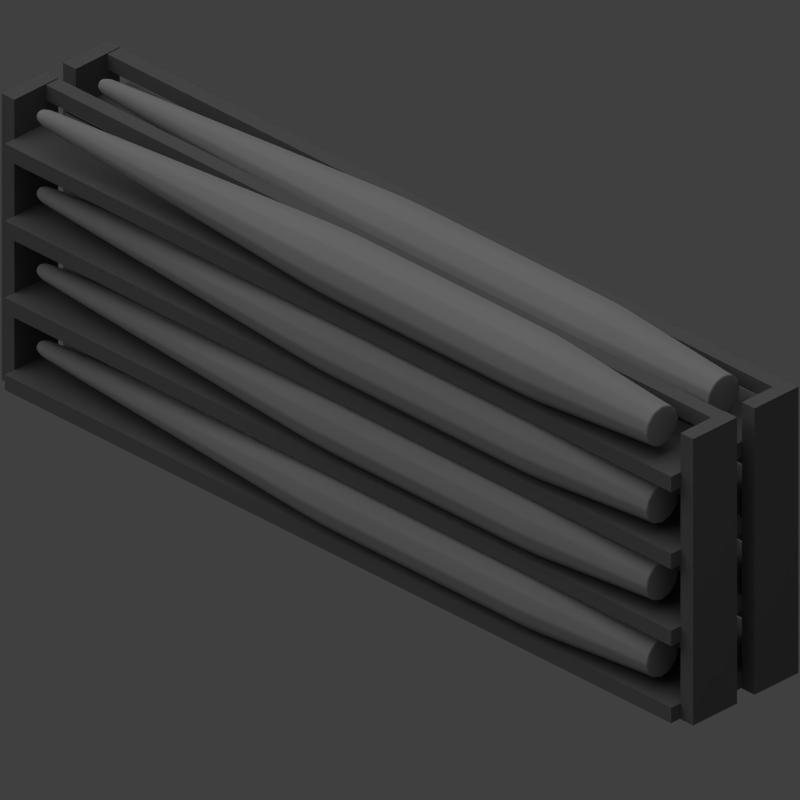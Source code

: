 # Source: korath_piercer_storage.blend  (saved by Blender 2.76.0; exported with 4.5.12 LTS)
import bpy
from mathutils import Matrix  # noqa: F401  (used for matrix-valued properties, if any)

bpy.ops.wm.read_factory_settings(use_empty=True)
scene = bpy.context.scene
scene.name = 'Scene'

# ---- collections
col_collection_1 = bpy.data.collections.new('Collection 1'); scene.collection.children.link(col_collection_1)

# ---- materials (node trees are filled in below, after node groups)
mat_material_001 = bpy.data.materials.new('Material.001')
mat_material_001.alpha_threshold = 0.0
mat_material_001.use_transparent_shadow = False
mat_material_001.diffuse_color = (0.3588, 0.3588, 0.3588, 1.0)
mat_material_001.roughness = 0.5
mat_material_001.line_color = (0.0, 0.0, 0.0, 1.0)
mat_material = bpy.data.materials.new('Material')
mat_material.alpha_threshold = 0.0
mat_material.use_transparent_shadow = False
mat_material.diffuse_color = (0.1626, 0.1626, 0.1626, 1.0)
mat_material.roughness = 0.5
mat_material_000 = bpy.data.materials.new('Material.000')
mat_material_000.alpha_threshold = 0.0
mat_material_000.use_transparent_shadow = False
mat_material_000.diffuse_color = (0.3588, 0.3588, 0.3588, 1.0)
mat_material_000.roughness = 0.5
mat_material_000.line_color = (0.0, 0.0, 0.0, 1.0)
mat_material_002 = bpy.data.materials.new('Material.002')
mat_material_002.alpha_threshold = 0.0
mat_material_002.use_transparent_shadow = False
mat_material_002.diffuse_color = (0.3588, 0.3588, 0.3588, 1.0)
mat_material_002.roughness = 0.5
mat_material_002.line_color = (0.0, 0.0, 0.0, 1.0)
mat_material_003 = bpy.data.materials.new('Material.003')
mat_material_003.alpha_threshold = 0.0
mat_material_003.use_transparent_shadow = False
mat_material_003.diffuse_color = (0.3588, 0.3588, 0.3588, 1.0)
mat_material_003.roughness = 0.5
mat_material_003.line_color = (0.0, 0.0, 0.0, 1.0)
mat_material_004 = bpy.data.materials.new('Material.004')
mat_material_004.alpha_threshold = 0.0
mat_material_004.use_transparent_shadow = False
mat_material_004.diffuse_color = (0.3588, 0.3588, 0.3588, 1.0)
mat_material_004.roughness = 0.5
mat_material_004.line_color = (0.0, 0.0, 0.0, 1.0)
mat_material_005 = bpy.data.materials.new('Material.005')
mat_material_005.alpha_threshold = 0.0
mat_material_005.use_transparent_shadow = False
mat_material_005.diffuse_color = (0.3588, 0.3588, 0.3588, 1.0)
mat_material_005.roughness = 0.5
mat_material_005.line_color = (0.0, 0.0, 0.0, 1.0)
mat_material_006 = bpy.data.materials.new('Material.006')
mat_material_006.alpha_threshold = 0.0
mat_material_006.use_transparent_shadow = False
mat_material_006.diffuse_color = (0.3588, 0.3588, 0.3588, 1.0)
mat_material_006.roughness = 0.5
mat_material_006.line_color = (0.0, 0.0, 0.0, 1.0)
mat_material_007 = bpy.data.materials.new('Material.007')
mat_material_007.alpha_threshold = 0.0
mat_material_007.use_transparent_shadow = False
mat_material_007.diffuse_color = (0.3588, 0.3588, 0.3588, 1.0)
mat_material_007.roughness = 0.5
mat_material_007.line_color = (0.0, 0.0, 0.0, 1.0)

# ---- material node trees

# ---- world
world_world = bpy.data.worlds.new('World'); scene.world = world_world
world_world.color = (0.05088, 0.05088, 0.05088)
world_world.use_sun_shadow = False
world_world.sun_shadow_jitter_overblur = 0.0
world_world.cycles.sampling_method = 'MANUAL'
world_world.cycles.sample_map_resolution = 256

# ---- cameras
cam_camera = bpy.data.cameras.new('Camera')
cam_camera.type = 'ORTHO'
cam_camera.clip_end = 100.0
cam_camera.lens = 35.0
cam_camera.sensor_width = 32.0
cam_camera.sensor_height = 18.0
cam_camera.ortho_scale = 9.0
cam_camera.dof.focus_distance = 0.0
cam_camera.dof.aperture_fstop = 128.0

# ---- lights
light_sun = bpy.data.lights.new('Sun', 'SUN')
light_sun.transmission_factor = 0.0
light_sun.angle = 1.571
light_sun.energy = 1.0
light_sun.shadow_buffer_clip_start = 0.5
light_sun.shadow_soft_size = 1.0
light_sun.shadow_cascade_max_distance = 1000.0
light_sun.cycles.use_multiple_importance_sampling = False
light_lamp = bpy.data.lights.new('Lamp', 'POINT')
light_lamp.transmission_factor = 0.0
light_lamp.cutoff_distance = 30.0
light_lamp.energy = 5.0
light_lamp.shadow_buffer_clip_start = 1.001
light_lamp.shadow_soft_size = 1.0
light_lamp.shadow_maximum_resolution = 0.006
light_lamp.use_absolute_resolution = True
light_lamp.cycles.use_multiple_importance_sampling = False
light_lamp_001 = bpy.data.lights.new('Lamp.001', 'POINT')
light_lamp_001.transmission_factor = 0.0
light_lamp_001.cutoff_distance = 30.0
light_lamp_001.energy = 2.0
light_lamp_001.shadow_buffer_clip_start = 1.001
light_lamp_001.shadow_soft_size = 1.0
light_lamp_001.shadow_maximum_resolution = 0.006
light_lamp_001.use_absolute_resolution = True
light_lamp_001.cycles.use_multiple_importance_sampling = False

# ---- meshes
me_cylinder = bpy.data.meshes.new('Cylinder')
me_cylinder.from_pydata([(1.887e-07, 1.7, 1.0), (1.887e-07, -6.7, 1.0), (0.5, 1.7, 0.866), (0.5, -6.7, 0.866), (0.866, 1.7, 0.5), (0.866, -6.7, 0.5), (1.0, 1.7, 0.0), (1.0, -6.7, 1.788e-07), (0.866, 1.7, -0.5), (0.866, -6.7, -0.5), (0.5, 1.7, -0.866), (0.5, -6.7, -0.866), (3.397e-07, 1.7, -1.0), (3.397e-07, -6.7, -1.0), (-0.5, 1.7, -0.866), (-0.5, -6.7, -0.866), (-0.866, 1.7, -0.5), (-0.866, -6.7, -0.5), (-1.0, 1.7, -4.172e-07), (-1.0, -6.7, -2.384e-07), (-0.866, 1.7, 0.5), (-0.866, -6.7, 0.5), (-0.5, 1.7, 0.866), (-0.5, -6.7, 0.866), (1.815e-07, 13.09, 0.2718), (0.1359, 13.09, 0.2353), (0.2354, 13.09, 0.1359), (0.2718, 13.09, -6.859e-06), (0.2354, 13.09, -0.1359), (0.1359, 13.09, -0.2354), (2.225e-07, 13.09, -0.2718), (-0.1359, 13.09, -0.2354), (-0.2354, 13.09, -0.1359), (-0.2718, 13.09, -6.972e-06), (-0.2354, 13.09, 0.1359), (-0.1359, 13.09, 0.2353), (1.805e-07, 13.41, 0.1714), (0.08572, 13.41, 0.1485), (0.1485, 13.41, 0.08571), (0.1714, 13.41, -7.379e-06), (0.1485, 13.41, -0.08573), (0.08572, 13.41, -0.1485), (2.064e-07, 13.41, -0.1714), (-0.08572, 13.41, -0.1485), (-0.1485, 13.41, -0.08573), (-0.1714, 13.41, -7.451e-06), (-0.1485, 13.41, 0.08571), (-0.08572, 13.41, 0.1485), (4.237e-07, -11.18, 0.6486), (0.3243, -11.18, 0.5617), (0.5617, -11.18, 0.3243), (0.6486, -11.18, 2.097e-06), (0.5617, -11.18, -0.3243), (0.3243, -11.18, -0.5617), (5.216e-07, -11.18, -0.6486), (-0.3243, -11.18, -0.5617), (-0.5617, -11.18, -0.3243), (-0.6486, -11.18, 1.827e-06), (-0.5617, -11.18, 0.3243), (-0.3243, -11.18, 0.5617), (4.237e-07, -11.39, 0.6486), (0.3243, -11.39, 0.5617), (0.5617, -11.39, 0.3243), (0.6486, -11.39, 2.097e-06), (0.5617, -11.39, -0.3243), (0.3243, -11.39, -0.5617), (5.216e-07, -11.39, -0.6486), (-0.3243, -11.39, -0.5617), (-0.5617, -11.39, -0.3243), (-0.6486, -11.39, 1.827e-06), (-0.5617, -11.39, 0.3243), (-0.3243, -11.39, 0.5617)], [], [(0, 1, 3, 2), (2, 3, 5, 4), (4, 5, 7, 6), (6, 7, 9, 8), (8, 9, 11, 10), (10, 11, 13, 12), (12, 13, 15, 14), (14, 15, 17, 16), (16, 17, 19, 18), (18, 19, 21, 20), (1, 23, 59, 48), (22, 23, 1, 0), (20, 21, 23, 22), (22, 0, 24, 35), (35, 24, 36, 47), (20, 22, 35, 34), (18, 20, 34, 33), (16, 18, 33, 32), (14, 16, 32, 31), (12, 14, 31, 30), (10, 12, 30, 29), (8, 10, 29, 28), (6, 8, 28, 27), (4, 6, 27, 26), (2, 4, 26, 25), (0, 2, 25, 24), (36, 37, 38, 39, 40, 41, 42, 43, 44, 45, 46, 47), (34, 35, 47, 46), (33, 34, 46, 45), (32, 33, 45, 44), (31, 32, 44, 43), (30, 31, 43, 42), (29, 30, 42, 41), (28, 29, 41, 40), (27, 28, 40, 39), (26, 27, 39, 38), (25, 26, 38, 37), (24, 25, 37, 36), (48, 59, 71, 60), (23, 21, 58, 59), (21, 19, 57, 58), (19, 17, 56, 57), (17, 15, 55, 56), (15, 13, 54, 55), (13, 11, 53, 54), (11, 9, 52, 53), (9, 7, 51, 52), (7, 5, 50, 51), (5, 3, 49, 50), (3, 1, 48, 49), (61, 60, 71, 70, 69, 68, 67, 66, 65, 64, 63, 62), (59, 58, 70, 71), (58, 57, 69, 70), (57, 56, 68, 69), (56, 55, 67, 68), (55, 54, 66, 67), (54, 53, 65, 66), (53, 52, 64, 65), (52, 51, 63, 64), (51, 50, 62, 63), (50, 49, 61, 62), (49, 48, 60, 61)])
me_cylinder.materials.append(mat_material_001)
me_cylinder.use_remesh_preserve_volume = False
me_cylinder.use_remesh_preserve_attributes = False
me_cylinder.use_mirror_vertex_groups = False
me_cylinder.update()
me_cube_001 = bpy.data.meshes.new('Cube.001')
me_cube_001.from_pydata([(-1.0, -1.0, -1.0), (-1.0, -1.0, 1.0), (-1.0, 1.0, -1.0), (-1.0, 1.0, 1.0), (1.0, -1.0, -1.0), (1.0, -1.0, 1.0), (1.0, 1.0, -1.0), (1.0, 1.0, 1.0)], [], [(1, 3, 2, 0), (3, 7, 6, 2), (7, 5, 4, 6), (5, 1, 0, 4), (0, 2, 6, 4), (5, 7, 3, 1)])
me_cube_001.materials.append(mat_material)
me_cube_001.use_remesh_preserve_volume = False
me_cube_001.use_remesh_preserve_attributes = False
me_cube_001.use_mirror_vertex_groups = False
me_cube_001.update()
me_cube_002 = bpy.data.meshes.new('Cube.002')
me_cube_002.from_pydata([(-1.0, -1.0, -1.0), (-1.0, -1.0, 1.0), (-1.0, 1.0, -1.0), (-1.0, 1.0, 1.0), (1.0, -1.0, -1.0), (1.0, -1.0, 1.0), (1.0, 1.0, -1.0), (1.0, 1.0, 1.0)], [], [(1, 3, 2, 0), (3, 7, 6, 2), (7, 5, 4, 6), (5, 1, 0, 4), (0, 2, 6, 4), (5, 7, 3, 1)])
me_cube_002.materials.append(mat_material)
me_cube_002.use_remesh_preserve_volume = False
me_cube_002.use_remesh_preserve_attributes = False
me_cube_002.use_mirror_vertex_groups = False
me_cube_002.update()
me_cube_003 = bpy.data.meshes.new('Cube.003')
me_cube_003.from_pydata([(-1.0, -1.0, -1.0), (-1.0, -1.0, 1.0), (-1.0, 1.0, -1.0), (-1.0, 1.0, 1.0), (1.0, -1.0, -1.0), (1.0, -1.0, 1.0), (1.0, 1.0, -1.0), (1.0, 1.0, 1.0)], [], [(1, 3, 2, 0), (3, 7, 6, 2), (7, 5, 4, 6), (5, 1, 0, 4), (0, 2, 6, 4), (5, 7, 3, 1)])
me_cube_003.materials.append(mat_material)
me_cube_003.use_remesh_preserve_volume = False
me_cube_003.use_remesh_preserve_attributes = False
me_cube_003.use_mirror_vertex_groups = False
me_cube_003.update()
me_cube_004 = bpy.data.meshes.new('Cube.004')
me_cube_004.from_pydata([(-1.0, -1.0, -1.0), (-1.0, -1.0, 1.0), (-1.0, 1.0, -1.0), (-1.0, 1.0, 1.0), (1.0, -1.0, -1.0), (1.0, -1.0, 1.0), (1.0, 1.0, -1.0), (1.0, 1.0, 1.0)], [], [(1, 3, 2, 0), (3, 7, 6, 2), (7, 5, 4, 6), (5, 1, 0, 4), (0, 2, 6, 4), (5, 7, 3, 1)])
me_cube_004.use_remesh_preserve_volume = False
me_cube_004.use_remesh_preserve_attributes = False
me_cube_004.use_mirror_vertex_groups = False
me_cube_004.update()
me_cube_005 = bpy.data.meshes.new('Cube.005')
me_cube_005.from_pydata([(-1.0, -1.0, -1.0), (-1.0, -1.0, 1.0), (-1.0, 1.0, -1.0), (-1.0, 1.0, 1.0), (1.0, -1.0, -1.0), (1.0, -1.0, 1.0), (1.0, 1.0, -1.0), (1.0, 1.0, 1.0)], [], [(1, 3, 2, 0), (3, 7, 6, 2), (7, 5, 4, 6), (5, 1, 0, 4), (0, 2, 6, 4), (5, 7, 3, 1)])
me_cube_005.materials.append(mat_material)
me_cube_005.use_remesh_preserve_volume = False
me_cube_005.use_remesh_preserve_attributes = False
me_cube_005.use_mirror_vertex_groups = False
me_cube_005.update()
me_cylinder_001 = bpy.data.meshes.new('Cylinder.001')
me_cylinder_001.from_pydata([(1.887e-07, 1.7, 1.0), (1.887e-07, -6.7, 1.0), (0.5, 1.7, 0.866), (0.5, -6.7, 0.866), (0.866, 1.7, 0.5), (0.866, -6.7, 0.5), (1.0, 1.7, 0.0), (1.0, -6.7, 1.788e-07), (0.866, 1.7, -0.5), (0.866, -6.7, -0.5), (0.5, 1.7, -0.866), (0.5, -6.7, -0.866), (3.397e-07, 1.7, -1.0), (3.397e-07, -6.7, -1.0), (-0.5, 1.7, -0.866), (-0.5, -6.7, -0.866), (-0.866, 1.7, -0.5), (-0.866, -6.7, -0.5), (-1.0, 1.7, -4.172e-07), (-1.0, -6.7, -2.384e-07), (-0.866, 1.7, 0.5), (-0.866, -6.7, 0.5), (-0.5, 1.7, 0.866), (-0.5, -6.7, 0.866), (1.815e-07, 13.09, 0.2718), (0.1359, 13.09, 0.2353), (0.2354, 13.09, 0.1359), (0.2718, 13.09, -6.859e-06), (0.2354, 13.09, -0.1359), (0.1359, 13.09, -0.2354), (2.225e-07, 13.09, -0.2718), (-0.1359, 13.09, -0.2354), (-0.2354, 13.09, -0.1359), (-0.2718, 13.09, -6.972e-06), (-0.2354, 13.09, 0.1359), (-0.1359, 13.09, 0.2353), (1.805e-07, 13.41, 0.1714), (0.08572, 13.41, 0.1485), (0.1485, 13.41, 0.08571), (0.1714, 13.41, -7.379e-06), (0.1485, 13.41, -0.08573), (0.08572, 13.41, -0.1485), (2.064e-07, 13.41, -0.1714), (-0.08572, 13.41, -0.1485), (-0.1485, 13.41, -0.08573), (-0.1714, 13.41, -7.451e-06), (-0.1485, 13.41, 0.08571), (-0.08572, 13.41, 0.1485), (4.237e-07, -11.18, 0.6486), (0.3243, -11.18, 0.5617), (0.5617, -11.18, 0.3243), (0.6486, -11.18, 2.097e-06), (0.5617, -11.18, -0.3243), (0.3243, -11.18, -0.5617), (5.216e-07, -11.18, -0.6486), (-0.3243, -11.18, -0.5617), (-0.5617, -11.18, -0.3243), (-0.6486, -11.18, 1.827e-06), (-0.5617, -11.18, 0.3243), (-0.3243, -11.18, 0.5617), (4.237e-07, -11.39, 0.6486), (0.3243, -11.39, 0.5617), (0.5617, -11.39, 0.3243), (0.6486, -11.39, 2.097e-06), (0.5617, -11.39, -0.3243), (0.3243, -11.39, -0.5617), (5.216e-07, -11.39, -0.6486), (-0.3243, -11.39, -0.5617), (-0.5617, -11.39, -0.3243), (-0.6486, -11.39, 1.827e-06), (-0.5617, -11.39, 0.3243), (-0.3243, -11.39, 0.5617)], [], [(0, 1, 3, 2), (2, 3, 5, 4), (4, 5, 7, 6), (6, 7, 9, 8), (8, 9, 11, 10), (10, 11, 13, 12), (12, 13, 15, 14), (14, 15, 17, 16), (16, 17, 19, 18), (18, 19, 21, 20), (1, 23, 59, 48), (22, 23, 1, 0), (20, 21, 23, 22), (22, 0, 24, 35), (35, 24, 36, 47), (20, 22, 35, 34), (18, 20, 34, 33), (16, 18, 33, 32), (14, 16, 32, 31), (12, 14, 31, 30), (10, 12, 30, 29), (8, 10, 29, 28), (6, 8, 28, 27), (4, 6, 27, 26), (2, 4, 26, 25), (0, 2, 25, 24), (36, 37, 38, 39, 40, 41, 42, 43, 44, 45, 46, 47), (34, 35, 47, 46), (33, 34, 46, 45), (32, 33, 45, 44), (31, 32, 44, 43), (30, 31, 43, 42), (29, 30, 42, 41), (28, 29, 41, 40), (27, 28, 40, 39), (26, 27, 39, 38), (25, 26, 38, 37), (24, 25, 37, 36), (48, 59, 71, 60), (23, 21, 58, 59), (21, 19, 57, 58), (19, 17, 56, 57), (17, 15, 55, 56), (15, 13, 54, 55), (13, 11, 53, 54), (11, 9, 52, 53), (9, 7, 51, 52), (7, 5, 50, 51), (5, 3, 49, 50), (3, 1, 48, 49), (61, 60, 71, 70, 69, 68, 67, 66, 65, 64, 63, 62), (59, 58, 70, 71), (58, 57, 69, 70), (57, 56, 68, 69), (56, 55, 67, 68), (55, 54, 66, 67), (54, 53, 65, 66), (53, 52, 64, 65), (52, 51, 63, 64), (51, 50, 62, 63), (50, 49, 61, 62), (49, 48, 60, 61)])
me_cylinder_001.materials.append(mat_material_000)
me_cylinder_001.use_remesh_preserve_volume = False
me_cylinder_001.use_remesh_preserve_attributes = False
me_cylinder_001.use_mirror_vertex_groups = False
me_cylinder_001.update()
me_cylinder_002 = bpy.data.meshes.new('Cylinder.002')
me_cylinder_002.from_pydata([(1.887e-07, 1.7, 1.0), (1.887e-07, -6.7, 1.0), (0.5, 1.7, 0.866), (0.5, -6.7, 0.866), (0.866, 1.7, 0.5), (0.866, -6.7, 0.5), (1.0, 1.7, 0.0), (1.0, -6.7, 1.788e-07), (0.866, 1.7, -0.5), (0.866, -6.7, -0.5), (0.5, 1.7, -0.866), (0.5, -6.7, -0.866), (3.397e-07, 1.7, -1.0), (3.397e-07, -6.7, -1.0), (-0.5, 1.7, -0.866), (-0.5, -6.7, -0.866), (-0.866, 1.7, -0.5), (-0.866, -6.7, -0.5), (-1.0, 1.7, -4.172e-07), (-1.0, -6.7, -2.384e-07), (-0.866, 1.7, 0.5), (-0.866, -6.7, 0.5), (-0.5, 1.7, 0.866), (-0.5, -6.7, 0.866), (1.815e-07, 13.09, 0.2718), (0.1359, 13.09, 0.2353), (0.2354, 13.09, 0.1359), (0.2718, 13.09, -6.859e-06), (0.2354, 13.09, -0.1359), (0.1359, 13.09, -0.2354), (2.225e-07, 13.09, -0.2718), (-0.1359, 13.09, -0.2354), (-0.2354, 13.09, -0.1359), (-0.2718, 13.09, -6.972e-06), (-0.2354, 13.09, 0.1359), (-0.1359, 13.09, 0.2353), (1.805e-07, 13.41, 0.1714), (0.08572, 13.41, 0.1485), (0.1485, 13.41, 0.08571), (0.1714, 13.41, -7.379e-06), (0.1485, 13.41, -0.08573), (0.08572, 13.41, -0.1485), (2.064e-07, 13.41, -0.1714), (-0.08572, 13.41, -0.1485), (-0.1485, 13.41, -0.08573), (-0.1714, 13.41, -7.451e-06), (-0.1485, 13.41, 0.08571), (-0.08572, 13.41, 0.1485), (4.237e-07, -11.18, 0.6486), (0.3243, -11.18, 0.5617), (0.5617, -11.18, 0.3243), (0.6486, -11.18, 2.097e-06), (0.5617, -11.18, -0.3243), (0.3243, -11.18, -0.5617), (5.216e-07, -11.18, -0.6486), (-0.3243, -11.18, -0.5617), (-0.5617, -11.18, -0.3243), (-0.6486, -11.18, 1.827e-06), (-0.5617, -11.18, 0.3243), (-0.3243, -11.18, 0.5617), (4.237e-07, -11.39, 0.6486), (0.3243, -11.39, 0.5617), (0.5617, -11.39, 0.3243), (0.6486, -11.39, 2.097e-06), (0.5617, -11.39, -0.3243), (0.3243, -11.39, -0.5617), (5.216e-07, -11.39, -0.6486), (-0.3243, -11.39, -0.5617), (-0.5617, -11.39, -0.3243), (-0.6486, -11.39, 1.827e-06), (-0.5617, -11.39, 0.3243), (-0.3243, -11.39, 0.5617)], [], [(0, 1, 3, 2), (2, 3, 5, 4), (4, 5, 7, 6), (6, 7, 9, 8), (8, 9, 11, 10), (10, 11, 13, 12), (12, 13, 15, 14), (14, 15, 17, 16), (16, 17, 19, 18), (18, 19, 21, 20), (1, 23, 59, 48), (22, 23, 1, 0), (20, 21, 23, 22), (22, 0, 24, 35), (35, 24, 36, 47), (20, 22, 35, 34), (18, 20, 34, 33), (16, 18, 33, 32), (14, 16, 32, 31), (12, 14, 31, 30), (10, 12, 30, 29), (8, 10, 29, 28), (6, 8, 28, 27), (4, 6, 27, 26), (2, 4, 26, 25), (0, 2, 25, 24), (36, 37, 38, 39, 40, 41, 42, 43, 44, 45, 46, 47), (34, 35, 47, 46), (33, 34, 46, 45), (32, 33, 45, 44), (31, 32, 44, 43), (30, 31, 43, 42), (29, 30, 42, 41), (28, 29, 41, 40), (27, 28, 40, 39), (26, 27, 39, 38), (25, 26, 38, 37), (24, 25, 37, 36), (48, 59, 71, 60), (23, 21, 58, 59), (21, 19, 57, 58), (19, 17, 56, 57), (17, 15, 55, 56), (15, 13, 54, 55), (13, 11, 53, 54), (11, 9, 52, 53), (9, 7, 51, 52), (7, 5, 50, 51), (5, 3, 49, 50), (3, 1, 48, 49), (61, 60, 71, 70, 69, 68, 67, 66, 65, 64, 63, 62), (59, 58, 70, 71), (58, 57, 69, 70), (57, 56, 68, 69), (56, 55, 67, 68), (55, 54, 66, 67), (54, 53, 65, 66), (53, 52, 64, 65), (52, 51, 63, 64), (51, 50, 62, 63), (50, 49, 61, 62), (49, 48, 60, 61)])
me_cylinder_002.materials.append(mat_material_002)
me_cylinder_002.use_remesh_preserve_volume = False
me_cylinder_002.use_remesh_preserve_attributes = False
me_cylinder_002.use_mirror_vertex_groups = False
me_cylinder_002.update()
me_cube_006 = bpy.data.meshes.new('Cube.006')
me_cube_006.from_pydata([(-1.0, -1.0, -1.0), (-1.0, -1.0, 1.0), (-1.0, 1.0, -1.0), (-1.0, 1.0, 1.0), (1.0, -1.0, -1.0), (1.0, -1.0, 1.0), (1.0, 1.0, -1.0), (1.0, 1.0, 1.0)], [], [(1, 3, 2, 0), (3, 7, 6, 2), (7, 5, 4, 6), (5, 1, 0, 4), (0, 2, 6, 4), (5, 7, 3, 1)])
me_cube_006.materials.append(mat_material)
me_cube_006.use_remesh_preserve_volume = False
me_cube_006.use_remesh_preserve_attributes = False
me_cube_006.use_mirror_vertex_groups = False
me_cube_006.update()
me_cube_007 = bpy.data.meshes.new('Cube.007')
me_cube_007.from_pydata([(-1.0, -1.0, -1.0), (-1.0, -1.0, 1.0), (-1.0, 1.0, -1.0), (-1.0, 1.0, 1.0), (1.0, -1.0, -1.0), (1.0, -1.0, 1.0), (1.0, 1.0, -1.0), (1.0, 1.0, 1.0)], [], [(1, 3, 2, 0), (3, 7, 6, 2), (7, 5, 4, 6), (5, 1, 0, 4), (0, 2, 6, 4), (5, 7, 3, 1)])
me_cube_007.use_remesh_preserve_volume = False
me_cube_007.use_remesh_preserve_attributes = False
me_cube_007.use_mirror_vertex_groups = False
me_cube_007.update()
me_cube_008 = bpy.data.meshes.new('Cube.008')
me_cube_008.from_pydata([(-1.0, -1.0, -1.0), (-1.0, -1.0, 1.0), (-1.0, 1.0, -1.0), (-1.0, 1.0, 1.0), (1.0, -1.0, -1.0), (1.0, -1.0, 1.0), (1.0, 1.0, -1.0), (1.0, 1.0, 1.0)], [], [(1, 3, 2, 0), (3, 7, 6, 2), (7, 5, 4, 6), (5, 1, 0, 4), (0, 2, 6, 4), (5, 7, 3, 1)])
me_cube_008.materials.append(mat_material)
me_cube_008.use_remesh_preserve_volume = False
me_cube_008.use_remesh_preserve_attributes = False
me_cube_008.use_mirror_vertex_groups = False
me_cube_008.update()
me_cube_009 = bpy.data.meshes.new('Cube.009')
me_cube_009.from_pydata([(-1.0, -1.0, -1.0), (-1.0, -1.0, 1.0), (-1.0, 1.0, -1.0), (-1.0, 1.0, 1.0), (1.0, -1.0, -1.0), (1.0, -1.0, 1.0), (1.0, 1.0, -1.0), (1.0, 1.0, 1.0)], [], [(1, 3, 2, 0), (3, 7, 6, 2), (7, 5, 4, 6), (5, 1, 0, 4), (0, 2, 6, 4), (5, 7, 3, 1)])
me_cube_009.materials.append(mat_material)
me_cube_009.use_remesh_preserve_volume = False
me_cube_009.use_remesh_preserve_attributes = False
me_cube_009.use_mirror_vertex_groups = False
me_cube_009.update()
me_cube_010 = bpy.data.meshes.new('Cube.010')
me_cube_010.from_pydata([(-1.0, -1.0, -1.0), (-1.0, -1.0, 1.0), (-1.0, 1.0, -1.0), (-1.0, 1.0, 1.0), (1.0, -1.0, -1.0), (1.0, -1.0, 1.0), (1.0, 1.0, -1.0), (1.0, 1.0, 1.0)], [], [(1, 3, 2, 0), (3, 7, 6, 2), (7, 5, 4, 6), (5, 1, 0, 4), (0, 2, 6, 4), (5, 7, 3, 1)])
me_cube_010.use_remesh_preserve_volume = False
me_cube_010.use_remesh_preserve_attributes = False
me_cube_010.use_mirror_vertex_groups = False
me_cube_010.update()
me_cylinder_003 = bpy.data.meshes.new('Cylinder.003')
me_cylinder_003.from_pydata([(1.887e-07, 1.7, 1.0), (1.887e-07, -6.7, 1.0), (0.5, 1.7, 0.866), (0.5, -6.7, 0.866), (0.866, 1.7, 0.5), (0.866, -6.7, 0.5), (1.0, 1.7, 0.0), (1.0, -6.7, 1.788e-07), (0.866, 1.7, -0.5), (0.866, -6.7, -0.5), (0.5, 1.7, -0.866), (0.5, -6.7, -0.866), (3.397e-07, 1.7, -1.0), (3.397e-07, -6.7, -1.0), (-0.5, 1.7, -0.866), (-0.5, -6.7, -0.866), (-0.866, 1.7, -0.5), (-0.866, -6.7, -0.5), (-1.0, 1.7, -4.172e-07), (-1.0, -6.7, -2.384e-07), (-0.866, 1.7, 0.5), (-0.866, -6.7, 0.5), (-0.5, 1.7, 0.866), (-0.5, -6.7, 0.866), (1.815e-07, 13.09, 0.2718), (0.1359, 13.09, 0.2353), (0.2354, 13.09, 0.1359), (0.2718, 13.09, -6.859e-06), (0.2354, 13.09, -0.1359), (0.1359, 13.09, -0.2354), (2.225e-07, 13.09, -0.2718), (-0.1359, 13.09, -0.2354), (-0.2354, 13.09, -0.1359), (-0.2718, 13.09, -6.972e-06), (-0.2354, 13.09, 0.1359), (-0.1359, 13.09, 0.2353), (1.805e-07, 13.41, 0.1714), (0.08572, 13.41, 0.1485), (0.1485, 13.41, 0.08571), (0.1714, 13.41, -7.379e-06), (0.1485, 13.41, -0.08573), (0.08572, 13.41, -0.1485), (2.064e-07, 13.41, -0.1714), (-0.08572, 13.41, -0.1485), (-0.1485, 13.41, -0.08573), (-0.1714, 13.41, -7.451e-06), (-0.1485, 13.41, 0.08571), (-0.08572, 13.41, 0.1485), (4.237e-07, -11.18, 0.6486), (0.3243, -11.18, 0.5617), (0.5617, -11.18, 0.3243), (0.6486, -11.18, 2.097e-06), (0.5617, -11.18, -0.3243), (0.3243, -11.18, -0.5617), (5.216e-07, -11.18, -0.6486), (-0.3243, -11.18, -0.5617), (-0.5617, -11.18, -0.3243), (-0.6486, -11.18, 1.827e-06), (-0.5617, -11.18, 0.3243), (-0.3243, -11.18, 0.5617), (4.237e-07, -11.39, 0.6486), (0.3243, -11.39, 0.5617), (0.5617, -11.39, 0.3243), (0.6486, -11.39, 2.097e-06), (0.5617, -11.39, -0.3243), (0.3243, -11.39, -0.5617), (5.216e-07, -11.39, -0.6486), (-0.3243, -11.39, -0.5617), (-0.5617, -11.39, -0.3243), (-0.6486, -11.39, 1.827e-06), (-0.5617, -11.39, 0.3243), (-0.3243, -11.39, 0.5617)], [], [(0, 1, 3, 2), (2, 3, 5, 4), (4, 5, 7, 6), (6, 7, 9, 8), (8, 9, 11, 10), (10, 11, 13, 12), (12, 13, 15, 14), (14, 15, 17, 16), (16, 17, 19, 18), (18, 19, 21, 20), (1, 23, 59, 48), (22, 23, 1, 0), (20, 21, 23, 22), (22, 0, 24, 35), (35, 24, 36, 47), (20, 22, 35, 34), (18, 20, 34, 33), (16, 18, 33, 32), (14, 16, 32, 31), (12, 14, 31, 30), (10, 12, 30, 29), (8, 10, 29, 28), (6, 8, 28, 27), (4, 6, 27, 26), (2, 4, 26, 25), (0, 2, 25, 24), (36, 37, 38, 39, 40, 41, 42, 43, 44, 45, 46, 47), (34, 35, 47, 46), (33, 34, 46, 45), (32, 33, 45, 44), (31, 32, 44, 43), (30, 31, 43, 42), (29, 30, 42, 41), (28, 29, 41, 40), (27, 28, 40, 39), (26, 27, 39, 38), (25, 26, 38, 37), (24, 25, 37, 36), (48, 59, 71, 60), (23, 21, 58, 59), (21, 19, 57, 58), (19, 17, 56, 57), (17, 15, 55, 56), (15, 13, 54, 55), (13, 11, 53, 54), (11, 9, 52, 53), (9, 7, 51, 52), (7, 5, 50, 51), (5, 3, 49, 50), (3, 1, 48, 49), (61, 60, 71, 70, 69, 68, 67, 66, 65, 64, 63, 62), (59, 58, 70, 71), (58, 57, 69, 70), (57, 56, 68, 69), (56, 55, 67, 68), (55, 54, 66, 67), (54, 53, 65, 66), (53, 52, 64, 65), (52, 51, 63, 64), (51, 50, 62, 63), (50, 49, 61, 62), (49, 48, 60, 61)])
me_cylinder_003.materials.append(mat_material_003)
me_cylinder_003.use_remesh_preserve_volume = False
me_cylinder_003.use_remesh_preserve_attributes = False
me_cylinder_003.use_mirror_vertex_groups = False
me_cylinder_003.update()
me_cube_011 = bpy.data.meshes.new('Cube.011')
me_cube_011.from_pydata([(-1.0, -1.0, -1.0), (-1.0, -1.0, 1.0), (-1.0, 1.0, -1.0), (-1.0, 1.0, 1.0), (1.0, -1.0, -1.0), (1.0, -1.0, 1.0), (1.0, 1.0, -1.0), (1.0, 1.0, 1.0)], [], [(1, 3, 2, 0), (3, 7, 6, 2), (7, 5, 4, 6), (5, 1, 0, 4), (0, 2, 6, 4), (5, 7, 3, 1)])
me_cube_011.materials.append(mat_material)
me_cube_011.use_remesh_preserve_volume = False
me_cube_011.use_remesh_preserve_attributes = False
me_cube_011.use_mirror_vertex_groups = False
me_cube_011.update()
me_cube_012 = bpy.data.meshes.new('Cube.012')
me_cube_012.from_pydata([(-1.0, -1.0, -1.0), (-1.0, -1.0, 1.0), (-1.0, 1.0, -1.0), (-1.0, 1.0, 1.0), (1.0, -1.0, -1.0), (1.0, -1.0, 1.0), (1.0, 1.0, -1.0), (1.0, 1.0, 1.0)], [], [(1, 3, 2, 0), (3, 7, 6, 2), (7, 5, 4, 6), (5, 1, 0, 4), (0, 2, 6, 4), (5, 7, 3, 1)])
me_cube_012.materials.append(mat_material)
me_cube_012.use_remesh_preserve_volume = False
me_cube_012.use_remesh_preserve_attributes = False
me_cube_012.use_mirror_vertex_groups = False
me_cube_012.update()
me_cube_013 = bpy.data.meshes.new('Cube.013')
me_cube_013.from_pydata([(-1.0, -1.0, -1.0), (-1.0, -1.0, 1.0), (-1.0, 1.0, -1.0), (-1.0, 1.0, 1.0), (1.0, -1.0, -1.0), (1.0, -1.0, 1.0), (1.0, 1.0, -1.0), (1.0, 1.0, 1.0)], [], [(1, 3, 2, 0), (3, 7, 6, 2), (7, 5, 4, 6), (5, 1, 0, 4), (0, 2, 6, 4), (5, 7, 3, 1)])
me_cube_013.materials.append(mat_material)
me_cube_013.use_remesh_preserve_volume = False
me_cube_013.use_remesh_preserve_attributes = False
me_cube_013.use_mirror_vertex_groups = False
me_cube_013.update()
me_cube_014 = bpy.data.meshes.new('Cube.014')
me_cube_014.from_pydata([(-1.0, -1.0, -1.0), (-1.0, -1.0, 1.0), (-1.0, 1.0, -1.0), (-1.0, 1.0, 1.0), (1.0, -1.0, -1.0), (1.0, -1.0, 1.0), (1.0, 1.0, -1.0), (1.0, 1.0, 1.0)], [], [(1, 3, 2, 0), (3, 7, 6, 2), (7, 5, 4, 6), (5, 1, 0, 4), (0, 2, 6, 4), (5, 7, 3, 1)])
me_cube_014.use_remesh_preserve_volume = False
me_cube_014.use_remesh_preserve_attributes = False
me_cube_014.use_mirror_vertex_groups = False
me_cube_014.update()
me_cube_015 = bpy.data.meshes.new('Cube.015')
me_cube_015.from_pydata([(-1.0, -1.0, -1.0), (-1.0, -1.0, 1.0), (-1.0, 1.0, -1.0), (-1.0, 1.0, 1.0), (1.0, -1.0, -1.0), (1.0, -1.0, 1.0), (1.0, 1.0, -1.0), (1.0, 1.0, 1.0)], [], [(1, 3, 2, 0), (3, 7, 6, 2), (7, 5, 4, 6), (5, 1, 0, 4), (0, 2, 6, 4), (5, 7, 3, 1)])
me_cube_015.materials.append(mat_material)
me_cube_015.use_remesh_preserve_volume = False
me_cube_015.use_remesh_preserve_attributes = False
me_cube_015.use_mirror_vertex_groups = False
me_cube_015.update()
me_cube_016 = bpy.data.meshes.new('Cube.016')
me_cube_016.from_pydata([(-1.0, -1.0, -1.0), (-1.0, -1.0, 1.0), (-1.0, 1.0, -1.0), (-1.0, 1.0, 1.0), (1.0, -1.0, -1.0), (1.0, -1.0, 1.0), (1.0, 1.0, -1.0), (1.0, 1.0, 1.0)], [], [(1, 3, 2, 0), (3, 7, 6, 2), (7, 5, 4, 6), (5, 1, 0, 4), (0, 2, 6, 4), (5, 7, 3, 1)])
me_cube_016.materials.append(mat_material)
me_cube_016.use_remesh_preserve_volume = False
me_cube_016.use_remesh_preserve_attributes = False
me_cube_016.use_mirror_vertex_groups = False
me_cube_016.update()
me_cube_017 = bpy.data.meshes.new('Cube.017')
me_cube_017.from_pydata([(-1.0, -1.0, -1.0), (-1.0, -1.0, 1.0), (-1.0, 1.0, -1.0), (-1.0, 1.0, 1.0), (1.0, -1.0, -1.0), (1.0, -1.0, 1.0), (1.0, 1.0, -1.0), (1.0, 1.0, 1.0)], [], [(1, 3, 2, 0), (3, 7, 6, 2), (7, 5, 4, 6), (5, 1, 0, 4), (0, 2, 6, 4), (5, 7, 3, 1)])
me_cube_017.use_remesh_preserve_volume = False
me_cube_017.use_remesh_preserve_attributes = False
me_cube_017.use_mirror_vertex_groups = False
me_cube_017.update()
me_cube_018 = bpy.data.meshes.new('Cube.018')
me_cube_018.from_pydata([(-1.0, -1.0, -1.0), (-1.0, -1.0, 1.0), (-1.0, 1.0, -1.0), (-1.0, 1.0, 1.0), (1.0, -1.0, -1.0), (1.0, -1.0, 1.0), (1.0, 1.0, -1.0), (1.0, 1.0, 1.0)], [], [(1, 3, 2, 0), (3, 7, 6, 2), (7, 5, 4, 6), (5, 1, 0, 4), (0, 2, 6, 4), (5, 7, 3, 1)])
me_cube_018.materials.append(mat_material)
me_cube_018.use_remesh_preserve_volume = False
me_cube_018.use_remesh_preserve_attributes = False
me_cube_018.use_mirror_vertex_groups = False
me_cube_018.update()
me_cube_019 = bpy.data.meshes.new('Cube.019')
me_cube_019.from_pydata([(-1.0, -1.0, -1.0), (-1.0, -1.0, 1.0), (-1.0, 1.0, -1.0), (-1.0, 1.0, 1.0), (1.0, -1.0, -1.0), (1.0, -1.0, 1.0), (1.0, 1.0, -1.0), (1.0, 1.0, 1.0)], [], [(1, 3, 2, 0), (3, 7, 6, 2), (7, 5, 4, 6), (5, 1, 0, 4), (0, 2, 6, 4), (5, 7, 3, 1)])
me_cube_019.materials.append(mat_material)
me_cube_019.use_remesh_preserve_volume = False
me_cube_019.use_remesh_preserve_attributes = False
me_cube_019.use_mirror_vertex_groups = False
me_cube_019.update()
me_cube_020 = bpy.data.meshes.new('Cube.020')
me_cube_020.from_pydata([(-1.0, -1.0, -1.0), (-1.0, -1.0, 1.0), (-1.0, 1.0, -1.0), (-1.0, 1.0, 1.0), (1.0, -1.0, -1.0), (1.0, -1.0, 1.0), (1.0, 1.0, -1.0), (1.0, 1.0, 1.0)], [], [(1, 3, 2, 0), (3, 7, 6, 2), (7, 5, 4, 6), (5, 1, 0, 4), (0, 2, 6, 4), (5, 7, 3, 1)])
me_cube_020.use_remesh_preserve_volume = False
me_cube_020.use_remesh_preserve_attributes = False
me_cube_020.use_mirror_vertex_groups = False
me_cube_020.update()
me_cylinder_004 = bpy.data.meshes.new('Cylinder.004')
me_cylinder_004.from_pydata([(1.887e-07, 1.7, 1.0), (1.887e-07, -6.7, 1.0), (0.5, 1.7, 0.866), (0.5, -6.7, 0.866), (0.866, 1.7, 0.5), (0.866, -6.7, 0.5), (1.0, 1.7, 0.0), (1.0, -6.7, 1.788e-07), (0.866, 1.7, -0.5), (0.866, -6.7, -0.5), (0.5, 1.7, -0.866), (0.5, -6.7, -0.866), (3.397e-07, 1.7, -1.0), (3.397e-07, -6.7, -1.0), (-0.5, 1.7, -0.866), (-0.5, -6.7, -0.866), (-0.866, 1.7, -0.5), (-0.866, -6.7, -0.5), (-1.0, 1.7, -4.172e-07), (-1.0, -6.7, -2.384e-07), (-0.866, 1.7, 0.5), (-0.866, -6.7, 0.5), (-0.5, 1.7, 0.866), (-0.5, -6.7, 0.866), (1.815e-07, 13.09, 0.2718), (0.1359, 13.09, 0.2353), (0.2354, 13.09, 0.1359), (0.2718, 13.09, -6.859e-06), (0.2354, 13.09, -0.1359), (0.1359, 13.09, -0.2354), (2.225e-07, 13.09, -0.2718), (-0.1359, 13.09, -0.2354), (-0.2354, 13.09, -0.1359), (-0.2718, 13.09, -6.972e-06), (-0.2354, 13.09, 0.1359), (-0.1359, 13.09, 0.2353), (1.805e-07, 13.41, 0.1714), (0.08572, 13.41, 0.1485), (0.1485, 13.41, 0.08571), (0.1714, 13.41, -7.379e-06), (0.1485, 13.41, -0.08573), (0.08572, 13.41, -0.1485), (2.064e-07, 13.41, -0.1714), (-0.08572, 13.41, -0.1485), (-0.1485, 13.41, -0.08573), (-0.1714, 13.41, -7.451e-06), (-0.1485, 13.41, 0.08571), (-0.08572, 13.41, 0.1485), (4.237e-07, -11.18, 0.6486), (0.3243, -11.18, 0.5617), (0.5617, -11.18, 0.3243), (0.6486, -11.18, 2.097e-06), (0.5617, -11.18, -0.3243), (0.3243, -11.18, -0.5617), (5.216e-07, -11.18, -0.6486), (-0.3243, -11.18, -0.5617), (-0.5617, -11.18, -0.3243), (-0.6486, -11.18, 1.827e-06), (-0.5617, -11.18, 0.3243), (-0.3243, -11.18, 0.5617), (4.237e-07, -11.39, 0.6486), (0.3243, -11.39, 0.5617), (0.5617, -11.39, 0.3243), (0.6486, -11.39, 2.097e-06), (0.5617, -11.39, -0.3243), (0.3243, -11.39, -0.5617), (5.216e-07, -11.39, -0.6486), (-0.3243, -11.39, -0.5617), (-0.5617, -11.39, -0.3243), (-0.6486, -11.39, 1.827e-06), (-0.5617, -11.39, 0.3243), (-0.3243, -11.39, 0.5617)], [], [(0, 1, 3, 2), (2, 3, 5, 4), (4, 5, 7, 6), (6, 7, 9, 8), (8, 9, 11, 10), (10, 11, 13, 12), (12, 13, 15, 14), (14, 15, 17, 16), (16, 17, 19, 18), (18, 19, 21, 20), (1, 23, 59, 48), (22, 23, 1, 0), (20, 21, 23, 22), (22, 0, 24, 35), (35, 24, 36, 47), (20, 22, 35, 34), (18, 20, 34, 33), (16, 18, 33, 32), (14, 16, 32, 31), (12, 14, 31, 30), (10, 12, 30, 29), (8, 10, 29, 28), (6, 8, 28, 27), (4, 6, 27, 26), (2, 4, 26, 25), (0, 2, 25, 24), (36, 37, 38, 39, 40, 41, 42, 43, 44, 45, 46, 47), (34, 35, 47, 46), (33, 34, 46, 45), (32, 33, 45, 44), (31, 32, 44, 43), (30, 31, 43, 42), (29, 30, 42, 41), (28, 29, 41, 40), (27, 28, 40, 39), (26, 27, 39, 38), (25, 26, 38, 37), (24, 25, 37, 36), (48, 59, 71, 60), (23, 21, 58, 59), (21, 19, 57, 58), (19, 17, 56, 57), (17, 15, 55, 56), (15, 13, 54, 55), (13, 11, 53, 54), (11, 9, 52, 53), (9, 7, 51, 52), (7, 5, 50, 51), (5, 3, 49, 50), (3, 1, 48, 49), (61, 60, 71, 70, 69, 68, 67, 66, 65, 64, 63, 62), (59, 58, 70, 71), (58, 57, 69, 70), (57, 56, 68, 69), (56, 55, 67, 68), (55, 54, 66, 67), (54, 53, 65, 66), (53, 52, 64, 65), (52, 51, 63, 64), (51, 50, 62, 63), (50, 49, 61, 62), (49, 48, 60, 61)])
me_cylinder_004.materials.append(mat_material_004)
me_cylinder_004.use_remesh_preserve_volume = False
me_cylinder_004.use_remesh_preserve_attributes = False
me_cylinder_004.use_mirror_vertex_groups = False
me_cylinder_004.update()
me_cylinder_005 = bpy.data.meshes.new('Cylinder.005')
me_cylinder_005.from_pydata([(1.887e-07, 1.7, 1.0), (1.887e-07, -6.7, 1.0), (0.5, 1.7, 0.866), (0.5, -6.7, 0.866), (0.866, 1.7, 0.5), (0.866, -6.7, 0.5), (1.0, 1.7, 0.0), (1.0, -6.7, 1.788e-07), (0.866, 1.7, -0.5), (0.866, -6.7, -0.5), (0.5, 1.7, -0.866), (0.5, -6.7, -0.866), (3.397e-07, 1.7, -1.0), (3.397e-07, -6.7, -1.0), (-0.5, 1.7, -0.866), (-0.5, -6.7, -0.866), (-0.866, 1.7, -0.5), (-0.866, -6.7, -0.5), (-1.0, 1.7, -4.172e-07), (-1.0, -6.7, -2.384e-07), (-0.866, 1.7, 0.5), (-0.866, -6.7, 0.5), (-0.5, 1.7, 0.866), (-0.5, -6.7, 0.866), (1.815e-07, 13.09, 0.2718), (0.1359, 13.09, 0.2353), (0.2354, 13.09, 0.1359), (0.2718, 13.09, -6.859e-06), (0.2354, 13.09, -0.1359), (0.1359, 13.09, -0.2354), (2.225e-07, 13.09, -0.2718), (-0.1359, 13.09, -0.2354), (-0.2354, 13.09, -0.1359), (-0.2718, 13.09, -6.972e-06), (-0.2354, 13.09, 0.1359), (-0.1359, 13.09, 0.2353), (1.805e-07, 13.41, 0.1714), (0.08572, 13.41, 0.1485), (0.1485, 13.41, 0.08571), (0.1714, 13.41, -7.379e-06), (0.1485, 13.41, -0.08573), (0.08572, 13.41, -0.1485), (2.064e-07, 13.41, -0.1714), (-0.08572, 13.41, -0.1485), (-0.1485, 13.41, -0.08573), (-0.1714, 13.41, -7.451e-06), (-0.1485, 13.41, 0.08571), (-0.08572, 13.41, 0.1485), (4.237e-07, -11.18, 0.6486), (0.3243, -11.18, 0.5617), (0.5617, -11.18, 0.3243), (0.6486, -11.18, 2.097e-06), (0.5617, -11.18, -0.3243), (0.3243, -11.18, -0.5617), (5.216e-07, -11.18, -0.6486), (-0.3243, -11.18, -0.5617), (-0.5617, -11.18, -0.3243), (-0.6486, -11.18, 1.827e-06), (-0.5617, -11.18, 0.3243), (-0.3243, -11.18, 0.5617), (4.237e-07, -11.39, 0.6486), (0.3243, -11.39, 0.5617), (0.5617, -11.39, 0.3243), (0.6486, -11.39, 2.097e-06), (0.5617, -11.39, -0.3243), (0.3243, -11.39, -0.5617), (5.216e-07, -11.39, -0.6486), (-0.3243, -11.39, -0.5617), (-0.5617, -11.39, -0.3243), (-0.6486, -11.39, 1.827e-06), (-0.5617, -11.39, 0.3243), (-0.3243, -11.39, 0.5617)], [], [(0, 1, 3, 2), (2, 3, 5, 4), (4, 5, 7, 6), (6, 7, 9, 8), (8, 9, 11, 10), (10, 11, 13, 12), (12, 13, 15, 14), (14, 15, 17, 16), (16, 17, 19, 18), (18, 19, 21, 20), (1, 23, 59, 48), (22, 23, 1, 0), (20, 21, 23, 22), (22, 0, 24, 35), (35, 24, 36, 47), (20, 22, 35, 34), (18, 20, 34, 33), (16, 18, 33, 32), (14, 16, 32, 31), (12, 14, 31, 30), (10, 12, 30, 29), (8, 10, 29, 28), (6, 8, 28, 27), (4, 6, 27, 26), (2, 4, 26, 25), (0, 2, 25, 24), (36, 37, 38, 39, 40, 41, 42, 43, 44, 45, 46, 47), (34, 35, 47, 46), (33, 34, 46, 45), (32, 33, 45, 44), (31, 32, 44, 43), (30, 31, 43, 42), (29, 30, 42, 41), (28, 29, 41, 40), (27, 28, 40, 39), (26, 27, 39, 38), (25, 26, 38, 37), (24, 25, 37, 36), (48, 59, 71, 60), (23, 21, 58, 59), (21, 19, 57, 58), (19, 17, 56, 57), (17, 15, 55, 56), (15, 13, 54, 55), (13, 11, 53, 54), (11, 9, 52, 53), (9, 7, 51, 52), (7, 5, 50, 51), (5, 3, 49, 50), (3, 1, 48, 49), (61, 60, 71, 70, 69, 68, 67, 66, 65, 64, 63, 62), (59, 58, 70, 71), (58, 57, 69, 70), (57, 56, 68, 69), (56, 55, 67, 68), (55, 54, 66, 67), (54, 53, 65, 66), (53, 52, 64, 65), (52, 51, 63, 64), (51, 50, 62, 63), (50, 49, 61, 62), (49, 48, 60, 61)])
me_cylinder_005.materials.append(mat_material_005)
me_cylinder_005.use_remesh_preserve_volume = False
me_cylinder_005.use_remesh_preserve_attributes = False
me_cylinder_005.use_mirror_vertex_groups = False
me_cylinder_005.update()
me_cylinder_006 = bpy.data.meshes.new('Cylinder.006')
me_cylinder_006.from_pydata([(1.887e-07, 1.7, 1.0), (1.887e-07, -6.7, 1.0), (0.5, 1.7, 0.866), (0.5, -6.7, 0.866), (0.866, 1.7, 0.5), (0.866, -6.7, 0.5), (1.0, 1.7, 0.0), (1.0, -6.7, 1.788e-07), (0.866, 1.7, -0.5), (0.866, -6.7, -0.5), (0.5, 1.7, -0.866), (0.5, -6.7, -0.866), (3.397e-07, 1.7, -1.0), (3.397e-07, -6.7, -1.0), (-0.5, 1.7, -0.866), (-0.5, -6.7, -0.866), (-0.866, 1.7, -0.5), (-0.866, -6.7, -0.5), (-1.0, 1.7, -4.172e-07), (-1.0, -6.7, -2.384e-07), (-0.866, 1.7, 0.5), (-0.866, -6.7, 0.5), (-0.5, 1.7, 0.866), (-0.5, -6.7, 0.866), (1.815e-07, 13.09, 0.2718), (0.1359, 13.09, 0.2353), (0.2354, 13.09, 0.1359), (0.2718, 13.09, -6.859e-06), (0.2354, 13.09, -0.1359), (0.1359, 13.09, -0.2354), (2.225e-07, 13.09, -0.2718), (-0.1359, 13.09, -0.2354), (-0.2354, 13.09, -0.1359), (-0.2718, 13.09, -6.972e-06), (-0.2354, 13.09, 0.1359), (-0.1359, 13.09, 0.2353), (1.805e-07, 13.41, 0.1714), (0.08572, 13.41, 0.1485), (0.1485, 13.41, 0.08571), (0.1714, 13.41, -7.379e-06), (0.1485, 13.41, -0.08573), (0.08572, 13.41, -0.1485), (2.064e-07, 13.41, -0.1714), (-0.08572, 13.41, -0.1485), (-0.1485, 13.41, -0.08573), (-0.1714, 13.41, -7.451e-06), (-0.1485, 13.41, 0.08571), (-0.08572, 13.41, 0.1485), (4.237e-07, -11.18, 0.6486), (0.3243, -11.18, 0.5617), (0.5617, -11.18, 0.3243), (0.6486, -11.18, 2.097e-06), (0.5617, -11.18, -0.3243), (0.3243, -11.18, -0.5617), (5.216e-07, -11.18, -0.6486), (-0.3243, -11.18, -0.5617), (-0.5617, -11.18, -0.3243), (-0.6486, -11.18, 1.827e-06), (-0.5617, -11.18, 0.3243), (-0.3243, -11.18, 0.5617), (4.237e-07, -11.39, 0.6486), (0.3243, -11.39, 0.5617), (0.5617, -11.39, 0.3243), (0.6486, -11.39, 2.097e-06), (0.5617, -11.39, -0.3243), (0.3243, -11.39, -0.5617), (5.216e-07, -11.39, -0.6486), (-0.3243, -11.39, -0.5617), (-0.5617, -11.39, -0.3243), (-0.6486, -11.39, 1.827e-06), (-0.5617, -11.39, 0.3243), (-0.3243, -11.39, 0.5617)], [], [(0, 1, 3, 2), (2, 3, 5, 4), (4, 5, 7, 6), (6, 7, 9, 8), (8, 9, 11, 10), (10, 11, 13, 12), (12, 13, 15, 14), (14, 15, 17, 16), (16, 17, 19, 18), (18, 19, 21, 20), (1, 23, 59, 48), (22, 23, 1, 0), (20, 21, 23, 22), (22, 0, 24, 35), (35, 24, 36, 47), (20, 22, 35, 34), (18, 20, 34, 33), (16, 18, 33, 32), (14, 16, 32, 31), (12, 14, 31, 30), (10, 12, 30, 29), (8, 10, 29, 28), (6, 8, 28, 27), (4, 6, 27, 26), (2, 4, 26, 25), (0, 2, 25, 24), (36, 37, 38, 39, 40, 41, 42, 43, 44, 45, 46, 47), (34, 35, 47, 46), (33, 34, 46, 45), (32, 33, 45, 44), (31, 32, 44, 43), (30, 31, 43, 42), (29, 30, 42, 41), (28, 29, 41, 40), (27, 28, 40, 39), (26, 27, 39, 38), (25, 26, 38, 37), (24, 25, 37, 36), (48, 59, 71, 60), (23, 21, 58, 59), (21, 19, 57, 58), (19, 17, 56, 57), (17, 15, 55, 56), (15, 13, 54, 55), (13, 11, 53, 54), (11, 9, 52, 53), (9, 7, 51, 52), (7, 5, 50, 51), (5, 3, 49, 50), (3, 1, 48, 49), (61, 60, 71, 70, 69, 68, 67, 66, 65, 64, 63, 62), (59, 58, 70, 71), (58, 57, 69, 70), (57, 56, 68, 69), (56, 55, 67, 68), (55, 54, 66, 67), (54, 53, 65, 66), (53, 52, 64, 65), (52, 51, 63, 64), (51, 50, 62, 63), (50, 49, 61, 62), (49, 48, 60, 61)])
me_cylinder_006.materials.append(mat_material_006)
me_cylinder_006.use_remesh_preserve_volume = False
me_cylinder_006.use_remesh_preserve_attributes = False
me_cylinder_006.use_mirror_vertex_groups = False
me_cylinder_006.update()
me_cylinder_007 = bpy.data.meshes.new('Cylinder.007')
me_cylinder_007.from_pydata([(1.887e-07, 1.7, 1.0), (1.887e-07, -6.7, 1.0), (0.5, 1.7, 0.866), (0.5, -6.7, 0.866), (0.866, 1.7, 0.5), (0.866, -6.7, 0.5), (1.0, 1.7, 0.0), (1.0, -6.7, 1.788e-07), (0.866, 1.7, -0.5), (0.866, -6.7, -0.5), (0.5, 1.7, -0.866), (0.5, -6.7, -0.866), (3.397e-07, 1.7, -1.0), (3.397e-07, -6.7, -1.0), (-0.5, 1.7, -0.866), (-0.5, -6.7, -0.866), (-0.866, 1.7, -0.5), (-0.866, -6.7, -0.5), (-1.0, 1.7, -4.172e-07), (-1.0, -6.7, -2.384e-07), (-0.866, 1.7, 0.5), (-0.866, -6.7, 0.5), (-0.5, 1.7, 0.866), (-0.5, -6.7, 0.866), (1.815e-07, 13.09, 0.2718), (0.1359, 13.09, 0.2353), (0.2354, 13.09, 0.1359), (0.2718, 13.09, -6.859e-06), (0.2354, 13.09, -0.1359), (0.1359, 13.09, -0.2354), (2.225e-07, 13.09, -0.2718), (-0.1359, 13.09, -0.2354), (-0.2354, 13.09, -0.1359), (-0.2718, 13.09, -6.972e-06), (-0.2354, 13.09, 0.1359), (-0.1359, 13.09, 0.2353), (1.805e-07, 13.41, 0.1714), (0.08572, 13.41, 0.1485), (0.1485, 13.41, 0.08571), (0.1714, 13.41, -7.379e-06), (0.1485, 13.41, -0.08573), (0.08572, 13.41, -0.1485), (2.064e-07, 13.41, -0.1714), (-0.08572, 13.41, -0.1485), (-0.1485, 13.41, -0.08573), (-0.1714, 13.41, -7.451e-06), (-0.1485, 13.41, 0.08571), (-0.08572, 13.41, 0.1485), (4.237e-07, -11.18, 0.6486), (0.3243, -11.18, 0.5617), (0.5617, -11.18, 0.3243), (0.6486, -11.18, 2.097e-06), (0.5617, -11.18, -0.3243), (0.3243, -11.18, -0.5617), (5.216e-07, -11.18, -0.6486), (-0.3243, -11.18, -0.5617), (-0.5617, -11.18, -0.3243), (-0.6486, -11.18, 1.827e-06), (-0.5617, -11.18, 0.3243), (-0.3243, -11.18, 0.5617), (4.237e-07, -11.39, 0.6486), (0.3243, -11.39, 0.5617), (0.5617, -11.39, 0.3243), (0.6486, -11.39, 2.097e-06), (0.5617, -11.39, -0.3243), (0.3243, -11.39, -0.5617), (5.216e-07, -11.39, -0.6486), (-0.3243, -11.39, -0.5617), (-0.5617, -11.39, -0.3243), (-0.6486, -11.39, 1.827e-06), (-0.5617, -11.39, 0.3243), (-0.3243, -11.39, 0.5617)], [], [(0, 1, 3, 2), (2, 3, 5, 4), (4, 5, 7, 6), (6, 7, 9, 8), (8, 9, 11, 10), (10, 11, 13, 12), (12, 13, 15, 14), (14, 15, 17, 16), (16, 17, 19, 18), (18, 19, 21, 20), (1, 23, 59, 48), (22, 23, 1, 0), (20, 21, 23, 22), (22, 0, 24, 35), (35, 24, 36, 47), (20, 22, 35, 34), (18, 20, 34, 33), (16, 18, 33, 32), (14, 16, 32, 31), (12, 14, 31, 30), (10, 12, 30, 29), (8, 10, 29, 28), (6, 8, 28, 27), (4, 6, 27, 26), (2, 4, 26, 25), (0, 2, 25, 24), (36, 37, 38, 39, 40, 41, 42, 43, 44, 45, 46, 47), (34, 35, 47, 46), (33, 34, 46, 45), (32, 33, 45, 44), (31, 32, 44, 43), (30, 31, 43, 42), (29, 30, 42, 41), (28, 29, 41, 40), (27, 28, 40, 39), (26, 27, 39, 38), (25, 26, 38, 37), (24, 25, 37, 36), (48, 59, 71, 60), (23, 21, 58, 59), (21, 19, 57, 58), (19, 17, 56, 57), (17, 15, 55, 56), (15, 13, 54, 55), (13, 11, 53, 54), (11, 9, 52, 53), (9, 7, 51, 52), (7, 5, 50, 51), (5, 3, 49, 50), (3, 1, 48, 49), (61, 60, 71, 70, 69, 68, 67, 66, 65, 64, 63, 62), (59, 58, 70, 71), (58, 57, 69, 70), (57, 56, 68, 69), (56, 55, 67, 68), (55, 54, 66, 67), (54, 53, 65, 66), (53, 52, 64, 65), (52, 51, 63, 64), (51, 50, 62, 63), (50, 49, 61, 62), (49, 48, 60, 61)])
me_cylinder_007.materials.append(mat_material_007)
me_cylinder_007.use_remesh_preserve_volume = False
me_cylinder_007.use_remesh_preserve_attributes = False
me_cylinder_007.use_mirror_vertex_groups = False
me_cylinder_007.update()

# ---- objects
ob_cylinder = bpy.data.objects.new('Cylinder', me_cylinder)
ob_sun = bpy.data.objects.new('Sun', light_sun)
ob_lamp = bpy.data.objects.new('Lamp', light_lamp)
ob_camera = bpy.data.objects.new('Camera', cam_camera)
ob_cube_001 = bpy.data.objects.new('Cube.001', me_cube_001)
ob_cube_000 = bpy.data.objects.new('Cube.000', me_cube_002)
ob_cube_002 = bpy.data.objects.new('Cube.002', me_cube_003)
ob_cube_003 = bpy.data.objects.new('Cube.003', me_cube_004)
ob_cube_004 = bpy.data.objects.new('Cube.004', me_cube_005)
ob_cylinder_001 = bpy.data.objects.new('Cylinder.001', me_cylinder_001)
ob_cylinder_002 = bpy.data.objects.new('Cylinder.002', me_cylinder_002)
ob_cube_005 = bpy.data.objects.new('Cube.005', me_cube_006)
ob_cube_006 = bpy.data.objects.new('Cube.006', me_cube_007)
ob_cube_007 = bpy.data.objects.new('Cube.007', me_cube_008)
ob_cube_008 = bpy.data.objects.new('Cube.008', me_cube_009)
ob_cube_009 = bpy.data.objects.new('Cube.009', me_cube_010)
ob_cylinder_003 = bpy.data.objects.new('Cylinder.003', me_cylinder_003)
ob_cube_010 = bpy.data.objects.new('Cube.010', me_cube_011)
ob_cube_011 = bpy.data.objects.new('Cube.011', me_cube_012)
ob_cube_012 = bpy.data.objects.new('Cube.012', me_cube_013)
ob_cube_013 = bpy.data.objects.new('Cube.013', me_cube_014)
ob_cube_014 = bpy.data.objects.new('Cube.014', me_cube_015)
ob_cube_015 = bpy.data.objects.new('Cube.015', me_cube_016)
ob_cube_016 = bpy.data.objects.new('Cube.016', me_cube_017)
ob_cube_017 = bpy.data.objects.new('Cube.017', me_cube_018)
ob_cube_018 = bpy.data.objects.new('Cube.018', me_cube_019)
ob_cube_019 = bpy.data.objects.new('Cube.019', me_cube_020)
ob_cylinder_004 = bpy.data.objects.new('Cylinder.004', me_cylinder_004)
ob_cylinder_005 = bpy.data.objects.new('Cylinder.005', me_cylinder_005)
ob_cylinder_006 = bpy.data.objects.new('Cylinder.006', me_cylinder_006)
ob_cylinder_007 = bpy.data.objects.new('Cylinder.007', me_cylinder_007)
ob_lamp_001 = bpy.data.objects.new('Lamp.001', light_lamp_001)

# ---- transforms, parenting, visibility, modifiers, constraints
ob_cylinder.location = (-0.7365, -0.3692, -1.0)
ob_cylinder.scale = (0.4, 0.4, 0.4)
ob_cylinder.lineart.crease_threshold = 0.0
_m = ob_cylinder.modifiers.new('Bevel', 'BEVEL')
_m.limit_method = 'NONE'
_m.spread = 0.0
_m = ob_cylinder.modifiers.new('Subsurf', 'SUBSURF')
_m.uv_smooth = 'PRESERVE_CORNERS'
_m.quality = 2
_m.levels = 2
_m.show_only_control_edges = False
ob_sun.location = (0.7973, 7.599, 4.7)
ob_sun.rotation_euler = (-0.4189, -0.1396, 0.2094)
ob_sun.lineart.crease_threshold = 0.0
ob_lamp.location = (-1.572, -8.383, 1.311)
ob_lamp.rotation_euler = (0.6503, 0.05522, 1.866)
ob_lamp.lock_rotations_4d = False
ob_lamp.empty_display_type = 'ARROWS'
ob_lamp.color = (0.0, 0.0, 0.0, 0.0)
ob_lamp.lineart.crease_threshold = 0.0
ob_camera.location = (-10.0, -10.0, 8.2)
ob_camera.rotation_euler = (1.047, 0.0, -0.7854)
ob_camera.lock_rotations_4d = False
ob_camera.empty_display_type = 'ARROWS'
ob_camera.color = (0.0, 0.0, 0.0, 0.0)
ob_camera.hide_viewport = True
ob_camera.display_type = 'WIRE'
ob_camera.lineart.crease_threshold = 0.0
ob_cube_001.location = (-0.4865, 0.0, -1.5)
ob_cube_001.scale = (0.5, 5.3, 0.1)
ob_cube_001.lineart.crease_threshold = 0.0
ob_cube_000.location = (-0.2365, 0.0, 2.0)
ob_cube_000.scale = (0.1, 5.3, 0.1)
ob_cube_000.lineart.crease_threshold = 0.0
ob_cube_002.location = (-0.4865, 0.0, 1.5)
ob_cube_002.scale = (0.5, 5.3, 0.1)
ob_cube_002.lineart.crease_threshold = 0.0
ob_cube_003.location = (-0.2365, 0.0, 0.0)
ob_cube_003.scale = (0.1, 5.3, 0.1)
ob_cube_003.lineart.crease_threshold = 0.0
ob_cube_004.location = (-0.4865, -5.4, 0.25)
ob_cube_004.scale = (0.35, 0.1, 1.86)
ob_cube_004.lineart.crease_threshold = 0.0
ob_cylinder_001.location = (-0.7365, -0.3692, 0.0)
ob_cylinder_001.scale = (0.4, 0.4, 0.4)
ob_cylinder_001.lineart.crease_threshold = 0.0
_m = ob_cylinder_001.modifiers.new('Bevel', 'BEVEL')
_m.limit_method = 'NONE'
_m.spread = 0.0
_m = ob_cylinder_001.modifiers.new('Subsurf', 'SUBSURF')
_m.uv_smooth = 'PRESERVE_CORNERS'
_m.quality = 2
_m.levels = 2
_m.show_only_control_edges = False
ob_cylinder_002.location = (-0.7365, -0.3692, 2.0)
ob_cylinder_002.scale = (0.4, 0.4, 0.4)
ob_cylinder_002.lineart.crease_threshold = 0.0
_m = ob_cylinder_002.modifiers.new('Bevel', 'BEVEL')
_m.limit_method = 'NONE'
_m.spread = 0.0
_m = ob_cylinder_002.modifiers.new('Subsurf', 'SUBSURF')
_m.uv_smooth = 'PRESERVE_CORNERS'
_m.quality = 2
_m.levels = 2
_m.show_only_control_edges = False
ob_cube_005.location = (-0.4865, 0.0, -0.5)
ob_cube_005.scale = (0.5, 5.3, 0.1)
ob_cube_005.lineart.crease_threshold = 0.0
ob_cube_006.location = (-0.2365, 0.0, -1.0)
ob_cube_006.scale = (0.1, 5.3, 0.1)
ob_cube_006.lineart.crease_threshold = 0.0
ob_cube_007.location = (-0.4865, 5.4, 0.25)
ob_cube_007.scale = (0.35, 0.1, 1.86)
ob_cube_007.lineart.crease_threshold = 0.0
ob_cube_008.location = (-0.4865, 0.0, 0.5)
ob_cube_008.scale = (0.5, 5.3, 0.1)
ob_cube_008.lineart.crease_threshold = 0.0
ob_cube_009.location = (-0.2365, 0.0, 1.0)
ob_cube_009.scale = (0.1, 5.3, 0.1)
ob_cube_009.lineart.crease_threshold = 0.0
ob_cylinder_003.location = (-0.7365, -0.3692, 1.0)
ob_cylinder_003.scale = (0.4, 0.4, 0.4)
ob_cylinder_003.lineart.crease_threshold = 0.0
_m = ob_cylinder_003.modifiers.new('Bevel', 'BEVEL')
_m.limit_method = 'NONE'
_m.spread = 0.0
_m = ob_cylinder_003.modifiers.new('Subsurf', 'SUBSURF')
_m.uv_smooth = 'PRESERVE_CORNERS'
_m.quality = 2
_m.levels = 2
_m.show_only_control_edges = False
ob_cube_010.location = (0.7411, 0.0, 2.0)
ob_cube_010.scale = (0.1, 5.3, 0.1)
ob_cube_010.lineart.crease_threshold = 0.0
ob_cube_011.location = (0.4911, 0.0, -1.5)
ob_cube_011.scale = (0.5, 5.3, 0.1)
ob_cube_011.lineart.crease_threshold = 0.0
ob_cube_012.location = (0.4911, 0.0, 1.5)
ob_cube_012.scale = (0.5, 5.3, 0.1)
ob_cube_012.lineart.crease_threshold = 0.0
ob_cube_013.location = (0.7411, 0.0, 0.0)
ob_cube_013.scale = (0.1, 5.3, 0.1)
ob_cube_013.lineart.crease_threshold = 0.0
ob_cube_014.location = (0.4911, -5.4, 0.25)
ob_cube_014.scale = (0.35, 0.1, 1.86)
ob_cube_014.lineart.crease_threshold = 0.0
ob_cube_015.location = (0.4911, 0.0, -0.5)
ob_cube_015.scale = (0.5, 5.3, 0.1)
ob_cube_015.lineart.crease_threshold = 0.0
ob_cube_016.location = (0.7411, 0.0, -1.0)
ob_cube_016.scale = (0.1, 5.3, 0.1)
ob_cube_016.lineart.crease_threshold = 0.0
ob_cube_017.location = (0.4911, 5.4, 0.25)
ob_cube_017.scale = (0.35, 0.1, 1.86)
ob_cube_017.lineart.crease_threshold = 0.0
ob_cube_018.location = (0.4911, 0.0, 0.5)
ob_cube_018.scale = (0.5, 5.3, 0.1)
ob_cube_018.lineart.crease_threshold = 0.0
ob_cube_019.location = (0.7411, 0.0, 1.0)
ob_cube_019.scale = (0.1, 5.3, 0.1)
ob_cube_019.lineart.crease_threshold = 0.0
ob_cylinder_004.location = (0.2411, 0.0, -1.0)
ob_cylinder_004.scale = (0.4, 0.4, 0.4)
ob_cylinder_004.lineart.crease_threshold = 0.0
_m = ob_cylinder_004.modifiers.new('Bevel', 'BEVEL')
_m.limit_method = 'NONE'
_m.spread = 0.0
_m = ob_cylinder_004.modifiers.new('Subsurf', 'SUBSURF')
_m.uv_smooth = 'PRESERVE_CORNERS'
_m.quality = 2
_m.levels = 2
_m.show_only_control_edges = False
ob_cylinder_005.location = (0.2411, 0.0, 0.0)
ob_cylinder_005.scale = (0.4, 0.4, 0.4)
ob_cylinder_005.lineart.crease_threshold = 0.0
_m = ob_cylinder_005.modifiers.new('Bevel', 'BEVEL')
_m.limit_method = 'NONE'
_m.spread = 0.0
_m = ob_cylinder_005.modifiers.new('Subsurf', 'SUBSURF')
_m.uv_smooth = 'PRESERVE_CORNERS'
_m.quality = 2
_m.levels = 2
_m.show_only_control_edges = False
ob_cylinder_006.location = (0.2411, -0.3692, 2.0)
ob_cylinder_006.scale = (0.4, 0.4, 0.4)
ob_cylinder_006.lineart.crease_threshold = 0.0
_m = ob_cylinder_006.modifiers.new('Bevel', 'BEVEL')
_m.limit_method = 'NONE'
_m.spread = 0.0
_m = ob_cylinder_006.modifiers.new('Subsurf', 'SUBSURF')
_m.uv_smooth = 'PRESERVE_CORNERS'
_m.quality = 2
_m.levels = 2
_m.show_only_control_edges = False
ob_cylinder_007.location = (0.2411, 0.0, 1.0)
ob_cylinder_007.scale = (0.4, 0.4, 0.4)
ob_cylinder_007.lineart.crease_threshold = 0.0
_m = ob_cylinder_007.modifiers.new('Bevel', 'BEVEL')
_m.limit_method = 'NONE'
_m.spread = 0.0
_m = ob_cylinder_007.modifiers.new('Subsurf', 'SUBSURF')
_m.uv_smooth = 'PRESERVE_CORNERS'
_m.quality = 2
_m.levels = 2
_m.show_only_control_edges = False
ob_lamp_001.location = (1.809, -3.856, 1.311)
ob_lamp_001.rotation_euler = (0.6503, 0.05522, 1.866)
ob_lamp_001.lock_rotations_4d = False
ob_lamp_001.empty_display_type = 'ARROWS'
ob_lamp_001.color = (0.0, 0.0, 0.0, 0.0)
ob_lamp_001.lineart.crease_threshold = 0.0

# ---- collection membership
col_collection_1.objects.link(ob_cylinder)
col_collection_1.objects.link(ob_sun)
col_collection_1.objects.link(ob_lamp)
col_collection_1.objects.link(ob_camera)
col_collection_1.objects.link(ob_cube_001)
col_collection_1.objects.link(ob_cube_000)
col_collection_1.objects.link(ob_cube_002)
col_collection_1.objects.link(ob_cube_003)
col_collection_1.objects.link(ob_cube_004)
col_collection_1.objects.link(ob_cylinder_001)
col_collection_1.objects.link(ob_cylinder_002)
col_collection_1.objects.link(ob_cube_005)
col_collection_1.objects.link(ob_cube_006)
col_collection_1.objects.link(ob_cube_007)
col_collection_1.objects.link(ob_cube_008)
col_collection_1.objects.link(ob_cube_009)
col_collection_1.objects.link(ob_cylinder_003)
col_collection_1.objects.link(ob_cube_010)
col_collection_1.objects.link(ob_cube_011)
col_collection_1.objects.link(ob_cube_012)
col_collection_1.objects.link(ob_cube_013)
col_collection_1.objects.link(ob_cube_014)
col_collection_1.objects.link(ob_cube_015)
col_collection_1.objects.link(ob_cube_016)
col_collection_1.objects.link(ob_cube_017)
col_collection_1.objects.link(ob_cube_018)
col_collection_1.objects.link(ob_cube_019)
col_collection_1.objects.link(ob_cylinder_004)
col_collection_1.objects.link(ob_cylinder_005)
col_collection_1.objects.link(ob_cylinder_006)
col_collection_1.objects.link(ob_cylinder_007)
col_collection_1.objects.link(ob_lamp_001)

# ---- scene / render settings (as saved in the file)
scene.camera = ob_camera
scene.frame_start = 1; scene.frame_end = 250; scene.frame_set(1)
scene.render.engine = 'BLENDER_EEVEE_NEXT'
scene.render.image_settings.compression = 90
scene.render.resolution_x = 1600
scene.render.resolution_y = 1600
scene.render.resolution_percentage = 50
scene.render.dither_intensity = 0.0
scene.render.film_transparent = True
scene.render.bake_margin = 2
scene.render.bake_bias = 0.0
scene.cycles.use_denoising = False
scene.cycles.samples = 10
scene.cycles.sampling_pattern = 'TABULATED_SOBOL'
scene.cycles.light_sampling_threshold = 0.0
scene.cycles.use_adaptive_sampling = False
scene.cycles.use_light_tree = False
scene.cycles.blur_glossy = 0.0
scene.cycles.volume_bounces = 1
scene.cycles.pixel_filter_type = 'GAUSSIAN'
scene.cycles.sample_clamp_indirect = 0.0
scene.view_settings.view_transform = 'Standard'
bpy.context.view_layer.update()
